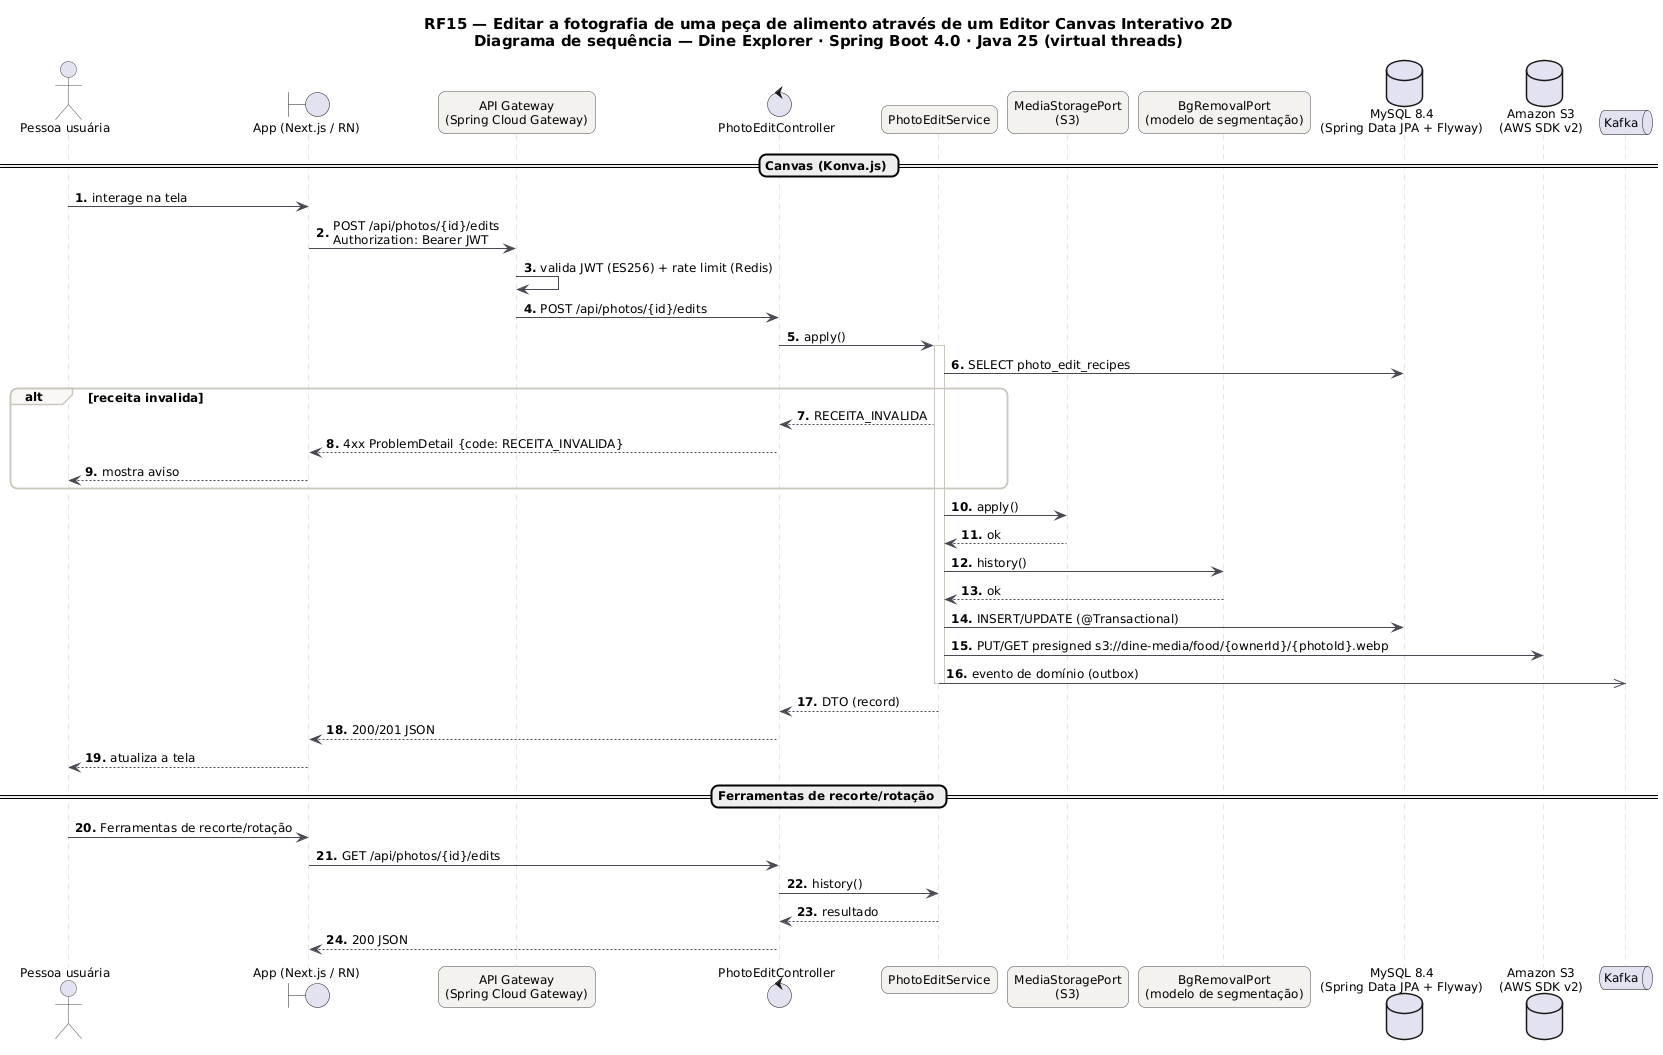

The diagram above was rendered by PlantUML. Its source (embedded in the PNG):
@startuml RF15_Sequencia
skinparam backgroundColor #FFFFFF
skinparam shadowing false
skinparam defaultFontName "DejaVu Sans"
skinparam defaultFontSize 12
skinparam titleFontSize 15
skinparam roundcorner 14
skinparam ArrowColor #52606D
skinparam note {
  BackgroundColor #FFFDEB
  BorderColor #D8CE78
  FontColor #554F24
}
skinparam sequence {
  ArrowColor #4A4852
  LifeLineBorderColor #CBC6BE
  ParticipantBackgroundColor #F4F2EF
  ParticipantBorderColor #4A4852
  ActorBorderColor #4A4852
  GroupBorderColor #CBC6BE
  GroupBackgroundColor #FAF8F5
}
autonumber "<b>0."

title RF15 — Editar a fotografia de uma peça de alimento através de um Editor Canvas Interativo 2D\nDiagrama de sequência — Dine Explorer · Spring Boot 4.0 · Java 25 (virtual threads)

actor "Pessoa usuária" as U
boundary "App (Next.js / RN)" as P
participant "API Gateway\n(Spring Cloud Gateway)" as GW
control "PhotoEditController" as C
participant "PhotoEditService" as S
participant "MediaStoragePort\n(S3)" as P0
participant "BgRemovalPort\n(modelo de segmentação)" as P1
database "MySQL 8.4\n(Spring Data JPA + Flyway)" as DB_MySQL
database "Amazon S3\n(AWS SDK v2)" as DB_S3
queue "Kafka" as K
== Canvas (Konva.js) ==
U -> P : interage na tela
P -> GW : POST /api/photos/{id}/edits\nAuthorization: Bearer JWT
GW -> GW : valida JWT (ES256) + rate limit (Redis)
GW -> C : POST /api/photos/{id}/edits
C -> S : apply()
activate S
S -> DB_MySQL : SELECT photo_edit_recipes
alt receita invalida
S --> C : RECEITA_INVALIDA
C --> P : 4xx ProblemDetail {code: RECEITA_INVALIDA}
P --> U : mostra aviso
end
S -> P0 : apply()
P0 --> S : ok
S -> P1 : history()
P1 --> S : ok
S -> DB_MySQL : INSERT/UPDATE (@Transactional)
S -> DB_S3 : PUT/GET presigned s3://dine-media/food/{ownerId}/{photoId}.webp
S ->> K : evento de domínio (outbox)
deactivate S
S --> C : DTO (record)
C --> P : 200/201 JSON
P --> U : atualiza a tela
== Ferramentas de recorte/rotação ==
U -> P : Ferramentas de recorte/rotação
P -> C : GET /api/photos/{id}/edits
C -> S : history()
S --> C : resultado
C --> P : 200 JSON
@enduml